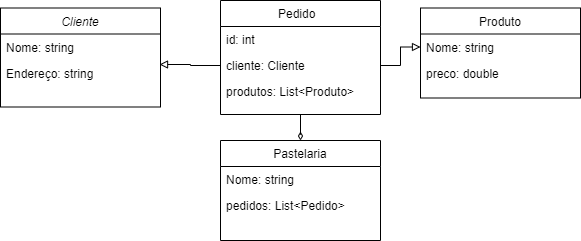

The diagram above was exported from draw.io. Its source (the exported page's mxGraphModel, read from the mxfile embedded in the PNG):
<mxGraphModel dx="642" dy="737" grid="1" gridSize="10" guides="1" tooltips="1" connect="1" arrows="1" fold="1" page="1" pageScale="1" pageWidth="827" pageHeight="1169" math="0" shadow="0">
  <root>
    <mxCell id="WIyWlLk6GJQsqaUBKTNV-0" />
    <mxCell id="WIyWlLk6GJQsqaUBKTNV-1" parent="WIyWlLk6GJQsqaUBKTNV-0" />
    <mxCell id="zkfFHV4jXpPFQw0GAbJ--0" value="Cliente" style="swimlane;fontStyle=2;align=center;verticalAlign=top;childLayout=stackLayout;horizontal=1;startSize=26;horizontalStack=0;resizeParent=1;resizeLast=0;collapsible=1;marginBottom=0;rounded=0;shadow=0;strokeWidth=1;" parent="WIyWlLk6GJQsqaUBKTNV-1" vertex="1">
      <mxGeometry x="30" y="257.5" width="160" height="99" as="geometry">
        <mxRectangle x="230" y="140" width="160" height="26" as="alternateBounds" />
      </mxGeometry>
    </mxCell>
    <mxCell id="zkfFHV4jXpPFQw0GAbJ--1" value="Nome: string&#10;" style="text;align=left;verticalAlign=top;spacingLeft=4;spacingRight=4;overflow=hidden;rotatable=0;points=[[0,0.5],[1,0.5]];portConstraint=eastwest;" parent="zkfFHV4jXpPFQw0GAbJ--0" vertex="1">
      <mxGeometry y="26" width="160" height="26" as="geometry" />
    </mxCell>
    <mxCell id="zkfFHV4jXpPFQw0GAbJ--2" value="Endereço: string" style="text;align=left;verticalAlign=top;spacingLeft=4;spacingRight=4;overflow=hidden;rotatable=0;points=[[0,0.5],[1,0.5]];portConstraint=eastwest;rounded=0;shadow=0;html=0;" parent="zkfFHV4jXpPFQw0GAbJ--0" vertex="1">
      <mxGeometry y="52" width="160" height="26" as="geometry" />
    </mxCell>
    <mxCell id="zkfFHV4jXpPFQw0GAbJ--6" value="Produto" style="swimlane;fontStyle=0;align=center;verticalAlign=top;childLayout=stackLayout;horizontal=1;startSize=26;horizontalStack=0;resizeParent=1;resizeLast=0;collapsible=1;marginBottom=0;rounded=0;shadow=0;strokeWidth=1;" parent="WIyWlLk6GJQsqaUBKTNV-1" vertex="1">
      <mxGeometry x="450" y="257.5" width="160" height="90" as="geometry">
        <mxRectangle x="130" y="380" width="160" height="26" as="alternateBounds" />
      </mxGeometry>
    </mxCell>
    <mxCell id="zkfFHV4jXpPFQw0GAbJ--7" value="Nome: string" style="text;align=left;verticalAlign=top;spacingLeft=4;spacingRight=4;overflow=hidden;rotatable=0;points=[[0,0.5],[1,0.5]];portConstraint=eastwest;" parent="zkfFHV4jXpPFQw0GAbJ--6" vertex="1">
      <mxGeometry y="26" width="160" height="26" as="geometry" />
    </mxCell>
    <mxCell id="zkfFHV4jXpPFQw0GAbJ--8" value="preco: double" style="text;align=left;verticalAlign=top;spacingLeft=4;spacingRight=4;overflow=hidden;rotatable=0;points=[[0,0.5],[1,0.5]];portConstraint=eastwest;rounded=0;shadow=0;html=0;" parent="zkfFHV4jXpPFQw0GAbJ--6" vertex="1">
      <mxGeometry y="52" width="160" height="26" as="geometry" />
    </mxCell>
    <mxCell id="xTdmTpfnNtkaRlOeE9n4-8" style="edgeStyle=orthogonalEdgeStyle;rounded=0;orthogonalLoop=1;jettySize=auto;html=1;exitX=0.5;exitY=1;exitDx=0;exitDy=0;endArrow=diamondThin;endFill=0;" edge="1" parent="WIyWlLk6GJQsqaUBKTNV-1" source="zkfFHV4jXpPFQw0GAbJ--13" target="zkfFHV4jXpPFQw0GAbJ--17">
      <mxGeometry relative="1" as="geometry" />
    </mxCell>
    <mxCell id="zkfFHV4jXpPFQw0GAbJ--13" value="Pedido  " style="swimlane;fontStyle=0;align=center;verticalAlign=top;childLayout=stackLayout;horizontal=1;startSize=26;horizontalStack=0;resizeParent=1;resizeLast=0;collapsible=1;marginBottom=0;rounded=0;shadow=0;strokeWidth=1;" parent="WIyWlLk6GJQsqaUBKTNV-1" vertex="1">
      <mxGeometry x="250" y="250" width="160" height="114" as="geometry">
        <mxRectangle x="340" y="380" width="170" height="26" as="alternateBounds" />
      </mxGeometry>
    </mxCell>
    <mxCell id="zkfFHV4jXpPFQw0GAbJ--14" value="id: int" style="text;align=left;verticalAlign=top;spacingLeft=4;spacingRight=4;overflow=hidden;rotatable=0;points=[[0,0.5],[1,0.5]];portConstraint=eastwest;" parent="zkfFHV4jXpPFQw0GAbJ--13" vertex="1">
      <mxGeometry y="26" width="160" height="26" as="geometry" />
    </mxCell>
    <mxCell id="xTdmTpfnNtkaRlOeE9n4-3" value="cliente: Cliente" style="text;align=left;verticalAlign=top;spacingLeft=4;spacingRight=4;overflow=hidden;rotatable=0;points=[[0,0.5],[1,0.5]];portConstraint=eastwest;" vertex="1" parent="zkfFHV4jXpPFQw0GAbJ--13">
      <mxGeometry y="52" width="160" height="26" as="geometry" />
    </mxCell>
    <mxCell id="xTdmTpfnNtkaRlOeE9n4-4" value="produtos: List&lt;Produto&gt;" style="text;align=left;verticalAlign=top;spacingLeft=4;spacingRight=4;overflow=hidden;rotatable=0;points=[[0,0.5],[1,0.5]];portConstraint=eastwest;" vertex="1" parent="zkfFHV4jXpPFQw0GAbJ--13">
      <mxGeometry y="78" width="160" height="26" as="geometry" />
    </mxCell>
    <mxCell id="zkfFHV4jXpPFQw0GAbJ--17" value="Pastelaria" style="swimlane;fontStyle=0;align=center;verticalAlign=top;childLayout=stackLayout;horizontal=1;startSize=26;horizontalStack=0;resizeParent=1;resizeLast=0;collapsible=1;marginBottom=0;rounded=0;shadow=0;strokeWidth=1;" parent="WIyWlLk6GJQsqaUBKTNV-1" vertex="1">
      <mxGeometry x="250" y="390" width="160" height="100" as="geometry">
        <mxRectangle x="550" y="140" width="160" height="26" as="alternateBounds" />
      </mxGeometry>
    </mxCell>
    <mxCell id="zkfFHV4jXpPFQw0GAbJ--18" value="Nome: string" style="text;align=left;verticalAlign=top;spacingLeft=4;spacingRight=4;overflow=hidden;rotatable=0;points=[[0,0.5],[1,0.5]];portConstraint=eastwest;" parent="zkfFHV4jXpPFQw0GAbJ--17" vertex="1">
      <mxGeometry y="26" width="160" height="26" as="geometry" />
    </mxCell>
    <mxCell id="zkfFHV4jXpPFQw0GAbJ--19" value="pedidos: List&lt;Pedido&gt;" style="text;align=left;verticalAlign=top;spacingLeft=4;spacingRight=4;overflow=hidden;rotatable=0;points=[[0,0.5],[1,0.5]];portConstraint=eastwest;rounded=0;shadow=0;html=0;" parent="zkfFHV4jXpPFQw0GAbJ--17" vertex="1">
      <mxGeometry y="52" width="160" height="26" as="geometry" />
    </mxCell>
    <mxCell id="xTdmTpfnNtkaRlOeE9n4-6" style="edgeStyle=orthogonalEdgeStyle;rounded=0;orthogonalLoop=1;jettySize=auto;html=1;entryX=0.994;entryY=0.173;entryDx=0;entryDy=0;entryPerimeter=0;endArrow=block;endFill=0;" edge="1" parent="WIyWlLk6GJQsqaUBKTNV-1" source="xTdmTpfnNtkaRlOeE9n4-3" target="zkfFHV4jXpPFQw0GAbJ--2">
      <mxGeometry relative="1" as="geometry" />
    </mxCell>
    <mxCell id="xTdmTpfnNtkaRlOeE9n4-7" style="edgeStyle=orthogonalEdgeStyle;rounded=0;orthogonalLoop=1;jettySize=auto;html=1;exitX=1;exitY=0.5;exitDx=0;exitDy=0;entryX=0;entryY=0.5;entryDx=0;entryDy=0;endArrow=block;endFill=0;" edge="1" parent="WIyWlLk6GJQsqaUBKTNV-1" source="xTdmTpfnNtkaRlOeE9n4-3" target="zkfFHV4jXpPFQw0GAbJ--7">
      <mxGeometry relative="1" as="geometry" />
    </mxCell>
  </root>
</mxGraphModel>